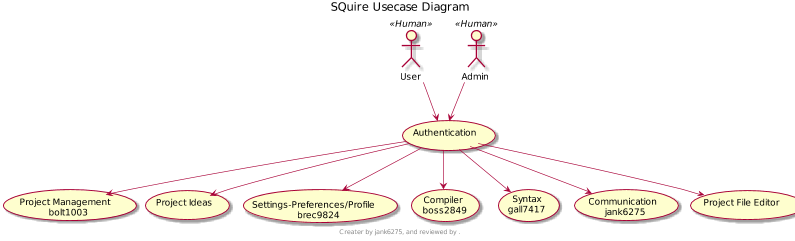

The diagram above was rendered by PlantUML. Its source (embedded in the PNG):
@startuml
scale 800 width
title SQuire Usecase Diagram
'left to right direction
footer
Creater by jank6275, and reviewed by .
endfooter

User << Human >>
Admin << Human >>
'Server << Application >>

User --> (Authentication \n )
Admin --> (Authentication \n )

(Authentication \n ) --> (Project Management \n bolt1003)
(Authentication \n ) --> (Project Ideas \n )
(Authentication \n ) --> (Settings-Preferences/Profile \n brec9824)
(Authentication \n ) --> (Compiler \n boss2849)
(Authentication \n ) --> (Syntax \n gall7417)
(Authentication \n ) --> (Communication \n jank6275)
(Authentication \n ) --> (Project File Editor \n )

/'
Server -- (Authentication \n )
Server -- (Project Ideas \n )
Server -- (User Preferences \n )
Server -- (User Profile \n )
Server -- (Communication \n )
Server -- (Project Management \n )
Server -- (Project User Management \n )
Server -- (Project File Management \n )
'/

@enduml